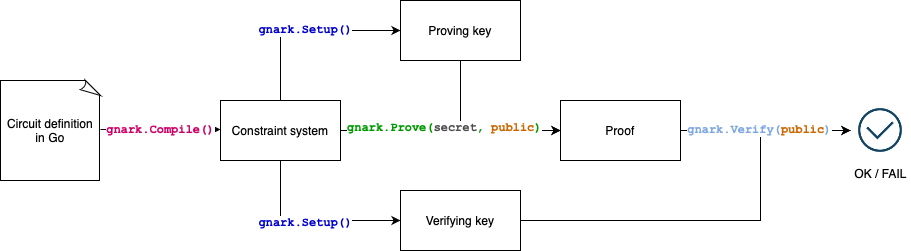

The diagram above was exported from draw.io. Its source (the exported page's mxGraphModel, read from the mxfile embedded in the PNG):
<mxGraphModel dx="1234" dy="825" grid="1" gridSize="10" guides="1" tooltips="1" connect="1" arrows="1" fold="1" page="1" pageScale="1" pageWidth="1100" pageHeight="850" math="0" shadow="0">
  <root>
    <mxCell id="0" />
    <mxCell id="1" parent="0" />
    <mxCell id="ETKjDxc6RfHT9UYxfoHv-21" style="edgeStyle=orthogonalEdgeStyle;rounded=0;orthogonalLoop=1;jettySize=auto;html=1;exitX=1;exitY=0.5;exitDx=0;exitDy=0;entryX=0;entryY=0.5;entryDx=0;entryDy=0;" edge="1" parent="1" source="ETKjDxc6RfHT9UYxfoHv-4" target="ETKjDxc6RfHT9UYxfoHv-9">
      <mxGeometry relative="1" as="geometry">
        <mxPoint x="550" y="140" as="targetPoint" />
        <Array as="points">
          <mxPoint x="480" y="40" />
          <mxPoint x="480" y="140" />
        </Array>
      </mxGeometry>
    </mxCell>
    <mxCell id="ETKjDxc6RfHT9UYxfoHv-3" value="gnark.Compile()" style="edgeStyle=orthogonalEdgeStyle;rounded=0;orthogonalLoop=1;jettySize=auto;html=1;exitX=1;exitY=0.5;exitDx=0;exitDy=0;entryX=0;entryY=0.5;entryDx=0;entryDy=0;fontSize=12;fontFamily=Courier New;fontStyle=1;fontColor=#CC0066;" edge="1" parent="1">
      <mxGeometry relative="1" as="geometry">
        <mxPoint x="120" y="139" as="sourcePoint" />
        <mxPoint x="240" y="139" as="targetPoint" />
        <mxPoint as="offset" />
      </mxGeometry>
    </mxCell>
    <mxCell id="ETKjDxc6RfHT9UYxfoHv-11" style="edgeStyle=orthogonalEdgeStyle;rounded=0;orthogonalLoop=1;jettySize=auto;html=1;exitX=1;exitY=0.5;exitDx=0;exitDy=0;entryX=0;entryY=0.5;entryDx=0;entryDy=0;" edge="1" parent="1" source="ETKjDxc6RfHT9UYxfoHv-2" target="ETKjDxc6RfHT9UYxfoHv-9">
      <mxGeometry relative="1" as="geometry" />
    </mxCell>
    <mxCell id="ETKjDxc6RfHT9UYxfoHv-27" value="gnark.Prove(&lt;font color=&quot;#4d4d4d&quot;&gt;secret&lt;/font&gt;, &lt;font color=&quot;#cc6600&quot;&gt;public&lt;/font&gt;)" style="edgeLabel;html=1;align=center;verticalAlign=middle;resizable=0;points=[];fontSize=12;fontFamily=Courier New;fontStyle=1;fontColor=#009900;" vertex="1" connectable="0" parent="ETKjDxc6RfHT9UYxfoHv-11">
      <mxGeometry x="-0.0667" y="4" relative="1" as="geometry">
        <mxPoint as="offset" />
      </mxGeometry>
    </mxCell>
    <mxCell id="ETKjDxc6RfHT9UYxfoHv-19" style="edgeStyle=orthogonalEdgeStyle;rounded=0;orthogonalLoop=1;jettySize=auto;html=1;exitX=0.5;exitY=0;exitDx=0;exitDy=0;entryX=0;entryY=0.5;entryDx=0;entryDy=0;" edge="1" parent="1" source="ETKjDxc6RfHT9UYxfoHv-2" target="ETKjDxc6RfHT9UYxfoHv-4">
      <mxGeometry relative="1" as="geometry" />
    </mxCell>
    <mxCell id="ETKjDxc6RfHT9UYxfoHv-25" value="gnark.Setup()" style="edgeLabel;html=1;align=center;verticalAlign=middle;resizable=0;points=[];fontSize=12;fontFamily=Courier New;fontStyle=1;fontColor=#0000CC;" vertex="1" connectable="0" parent="ETKjDxc6RfHT9UYxfoHv-19">
      <mxGeometry x="-0.0111" y="2" relative="1" as="geometry">
        <mxPoint as="offset" />
      </mxGeometry>
    </mxCell>
    <mxCell id="ETKjDxc6RfHT9UYxfoHv-20" style="edgeStyle=orthogonalEdgeStyle;rounded=0;orthogonalLoop=1;jettySize=auto;html=1;exitX=0.5;exitY=1;exitDx=0;exitDy=0;entryX=0;entryY=0.5;entryDx=0;entryDy=0;" edge="1" parent="1" source="ETKjDxc6RfHT9UYxfoHv-2" target="ETKjDxc6RfHT9UYxfoHv-5">
      <mxGeometry relative="1" as="geometry" />
    </mxCell>
    <mxCell id="ETKjDxc6RfHT9UYxfoHv-26" value="gnark.Setup()" style="edgeLabel;html=1;align=center;verticalAlign=middle;resizable=0;points=[];fontSize=12;fontFamily=Courier New;fontStyle=1;fontColor=#0000CC;" vertex="1" connectable="0" parent="ETKjDxc6RfHT9UYxfoHv-20">
      <mxGeometry x="-0.0706" y="-1" relative="1" as="geometry">
        <mxPoint as="offset" />
      </mxGeometry>
    </mxCell>
    <mxCell id="ETKjDxc6RfHT9UYxfoHv-2" value="Constraint system" style="whiteSpace=wrap;html=1;" vertex="1" parent="1">
      <mxGeometry x="240" y="110" width="120" height="60" as="geometry" />
    </mxCell>
    <mxCell id="ETKjDxc6RfHT9UYxfoHv-4" value="Proving key" style="whiteSpace=wrap;html=1;" vertex="1" parent="1">
      <mxGeometry x="420" y="10" width="120" height="60" as="geometry" />
    </mxCell>
    <mxCell id="ETKjDxc6RfHT9UYxfoHv-23" style="edgeStyle=orthogonalEdgeStyle;rounded=0;orthogonalLoop=1;jettySize=auto;html=1;exitX=1;exitY=0.5;exitDx=0;exitDy=0;entryX=0;entryY=0.5;entryDx=0;entryDy=0;" edge="1" parent="1" source="ETKjDxc6RfHT9UYxfoHv-5" target="ETKjDxc6RfHT9UYxfoHv-13">
      <mxGeometry relative="1" as="geometry">
        <mxPoint x="730" y="140" as="targetPoint" />
        <Array as="points">
          <mxPoint x="780" y="230" />
          <mxPoint x="780" y="140" />
        </Array>
      </mxGeometry>
    </mxCell>
    <mxCell id="ETKjDxc6RfHT9UYxfoHv-5" value="Verifying key" style="whiteSpace=wrap;html=1;" vertex="1" parent="1">
      <mxGeometry x="420" y="200" width="120" height="60" as="geometry" />
    </mxCell>
    <mxCell id="ETKjDxc6RfHT9UYxfoHv-22" style="edgeStyle=orthogonalEdgeStyle;rounded=0;orthogonalLoop=1;jettySize=auto;html=1;exitX=1;exitY=0.5;exitDx=0;exitDy=0;entryX=0;entryY=0.5;entryDx=0;entryDy=0;" edge="1" parent="1" source="ETKjDxc6RfHT9UYxfoHv-9" target="ETKjDxc6RfHT9UYxfoHv-13">
      <mxGeometry relative="1" as="geometry" />
    </mxCell>
    <mxCell id="ETKjDxc6RfHT9UYxfoHv-24" value="&lt;font&gt;gnark.Verify(&lt;font color=&quot;#cc6600&quot;&gt;public&lt;/font&gt;)&lt;/font&gt;" style="edgeLabel;html=1;align=center;verticalAlign=middle;resizable=0;points=[];fontSize=12;fontFamily=Courier New;fontStyle=1;fontColor=#7EA6E0;" vertex="1" connectable="0" parent="ETKjDxc6RfHT9UYxfoHv-22">
      <mxGeometry x="-0.1077" relative="1" as="geometry">
        <mxPoint x="2" y="-2" as="offset" />
      </mxGeometry>
    </mxCell>
    <mxCell id="ETKjDxc6RfHT9UYxfoHv-9" value="Proof" style="whiteSpace=wrap;html=1;" vertex="1" parent="1">
      <mxGeometry x="580" y="110" width="120" height="60" as="geometry" />
    </mxCell>
    <mxCell id="ETKjDxc6RfHT9UYxfoHv-13" value="OK / FAIL" style="shape=image;html=1;verticalAlign=top;verticalLabelPosition=bottom;labelBackgroundColor=#ffffff;imageAspect=0;aspect=fixed;image=https://cdn4.iconfinder.com/data/icons/evil-icons-user-interface/64/check-128.png;fontFamily=Helvetica;fontSize=12;fontColor=default;align=center;strokeColor=default;fillColor=default;" vertex="1" parent="1">
      <mxGeometry x="870" y="110" width="60" height="60" as="geometry" />
    </mxCell>
    <mxCell id="ETKjDxc6RfHT9UYxfoHv-32" value="Circuit definition in Go" style="whiteSpace=wrap;html=1;shape=mxgraph.basic.document;fontFamily=Helvetica;fontSize=12;fontColor=#000000;fillColor=default;" vertex="1" parent="1">
      <mxGeometry x="20" y="90" width="100" height="100" as="geometry" />
    </mxCell>
  </root>
</mxGraphModel>